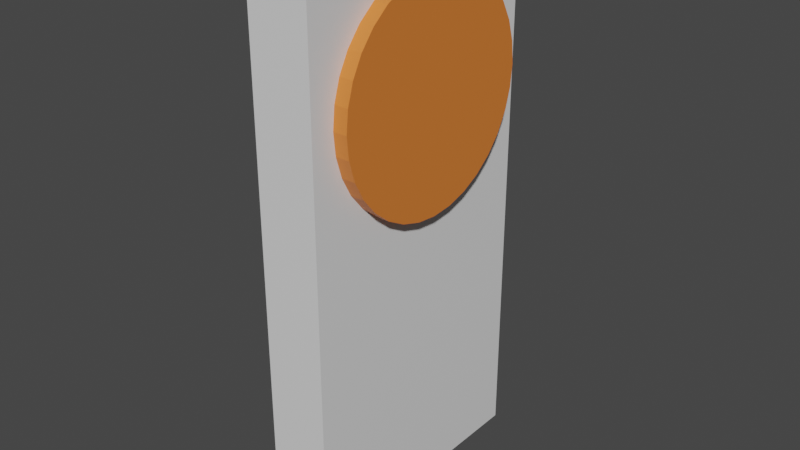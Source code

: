 # Source: target.blend  (saved by Blender 2.82.7; exported with 4.5.12 LTS)
import bpy
from mathutils import Matrix  # noqa: F401  (used for matrix-valued properties, if any)

bpy.ops.wm.read_factory_settings(use_empty=True)
scene = bpy.context.scene
scene.name = 'Scene'

# ---- collections
col_collection = bpy.data.collections.new('Collection'); scene.collection.children.link(col_collection)

# ---- materials (node trees are filled in below, after node groups)
mat_material = bpy.data.materials.new('Material')
mat_material.alpha_threshold = 0.0
mat_material.use_transparent_shadow = False
mat_material.line_color = (0.0, 0.0, 0.0, 1.0)
mat_material_001 = bpy.data.materials.new('Material.001')
mat_material_001.use_transparent_shadow = False

# ---- material node trees
mat_material.use_nodes = True; mat_material.node_tree.nodes.clear()
_N = mat_material.node_tree.nodes; _L = mat_material.node_tree.links
n0 = _N.new('ShaderNodeOutputMaterial'); n0.name = 'Material Output'; n0.location = (300, 300)
n1 = _N.new('ShaderNodeBsdfPrincipled'); n1.name = 'Principled BSDF'; n1.location = (10, 300)
n1.distribution = 'GGX'
n1.subsurface_method = 'BURLEY'
n1.inputs[2].default_value = 0.4
n1.inputs[3].default_value = 1.45
n1.inputs[27].default_value = (0.0, 0.0, 0.0, 1.0)
n1.inputs[28].default_value = 1.0
_L.new(n1.outputs[0], n0.inputs[0])
n0.is_active_output = True
mat_material_001.use_nodes = True; mat_material_001.node_tree.nodes.clear()
_N = mat_material_001.node_tree.nodes; _L = mat_material_001.node_tree.links
n0 = _N.new('ShaderNodeOutputMaterial'); n0.name = 'Material Output'; n0.location = (300, 300)
n1 = _N.new('ShaderNodeBsdfPrincipled'); n1.name = 'Principled BSDF'; n1.location = (10, 300)
n1.distribution = 'GGX'
n1.subsurface_method = 'BURLEY'
n1.inputs[0].default_value = (0.8, 0.2089, 0.0359, 1.0)
n1.inputs[3].default_value = 1.45
n1.inputs[27].default_value = (0.0, 0.0, 0.0, 1.0)
n1.inputs[28].default_value = 1.0
_L.new(n1.outputs[0], n0.inputs[0])
n0.is_active_output = True

# ---- world
world_world = bpy.data.worlds.new('World'); scene.world = world_world
world_world.use_nodes = True; world_world.node_tree.nodes.clear()
_N = world_world.node_tree.nodes; _L = world_world.node_tree.links
n0 = _N.new('ShaderNodeOutputWorld'); n0.name = 'World Output'; n0.location = (300, 300)
n1 = _N.new('ShaderNodeBackground'); n1.name = 'Background'; n1.location = (10, 300)
n1.inputs[0].default_value = (0.05088, 0.05088, 0.05088, 1.0)
_L.new(n1.outputs[0], n0.inputs[0])
n0.is_active_output = True
world_world.color = (0.05088, 0.05088, 0.05088)
world_world.use_sun_shadow = False
world_world.sun_shadow_jitter_overblur = 0.0

# ---- meshes
me_cube = bpy.data.meshes.new('Cube')
me_cube.from_pydata([(1.0, 1.0, 1.0), (1.0, 1.0, -1.0), (1.0, -1.0, 1.0), (1.0, -1.0, -1.0), (-1.0, 1.0, 1.0), (-1.0, 1.0, -1.0), (-1.0, -1.0, 1.0), (-1.0, -1.0, -1.0)], [], [(0, 4, 6, 2), (3, 2, 6, 7), (7, 6, 4, 5), (5, 1, 3, 7), (1, 0, 2, 3), (5, 4, 0, 1)])
_uv = me_cube.uv_layers.new(name='UVMap')
_uv.uv.foreach_set('vector', [0.625, 0.5, 0.875, 0.5, 0.875, 0.75, 0.625, 0.75, 0.375, 0.75, 0.625, 0.75, 0.625, 1.0, 0.375, 1.0, 0.375, 0.0, 0.625, 0.0, 0.625, 0.25, 0.375, 0.25, 0.125, 0.5, 0.375, 0.5, 0.375, 0.75, 0.125, 0.75, 0.375, 0.5, 0.625, 0.5, 0.625, 0.75, 0.375, 0.75, 0.375, 0.25, 0.625, 0.25, 0.625, 0.5, 0.375, 0.5])
me_cube.materials.append(mat_material)
me_cube.use_remesh_preserve_volume = False
me_cube.use_remesh_preserve_attributes = False
me_cube.use_mirror_vertex_groups = False
me_cube.update()
me_cylinder = bpy.data.meshes.new('Cylinder')
me_cylinder.from_pydata([(0.0, 1.0, -1.0), (0.0, 1.0, 1.0), (0.1951, 0.9808, -1.0), (0.1951, 0.9808, 1.0), (0.3827, 0.9239, -1.0), (0.3827, 0.9239, 1.0), (0.5556, 0.8315, -1.0), (0.5556, 0.8315, 1.0), (0.7071, 0.7071, -1.0), (0.7071, 0.7071, 1.0), (0.8315, 0.5556, -1.0), (0.8315, 0.5556, 1.0), (0.9239, 0.3827, -1.0), (0.9239, 0.3827, 1.0), (0.9808, 0.1951, -1.0), (0.9808, 0.1951, 1.0), (1.0, 7.55e-08, -1.0), (1.0, 7.55e-08, 1.0), (0.9808, -0.1951, -1.0), (0.9808, -0.1951, 1.0), (0.9239, -0.3827, -1.0), (0.9239, -0.3827, 1.0), (0.8315, -0.5556, -1.0), (0.8315, -0.5556, 1.0), (0.7071, -0.7071, -1.0), (0.7071, -0.7071, 1.0), (0.5556, -0.8315, -1.0), (0.5556, -0.8315, 1.0), (0.3827, -0.9239, -1.0), (0.3827, -0.9239, 1.0), (0.1951, -0.9808, -1.0), (0.1951, -0.9808, 1.0), (-3.258e-07, -1.0, -1.0), (-3.258e-07, -1.0, 1.0), (-0.1951, -0.9808, -1.0), (-0.1951, -0.9808, 1.0), (-0.3827, -0.9239, -1.0), (-0.3827, -0.9239, 1.0), (-0.5556, -0.8315, -1.0), (-0.5556, -0.8315, 1.0), (-0.7071, -0.7071, -1.0), (-0.7071, -0.7071, 1.0), (-0.8315, -0.5556, -1.0), (-0.8315, -0.5556, 1.0), (-0.9239, -0.3827, -1.0), (-0.9239, -0.3827, 1.0), (-0.9808, -0.1951, -1.0), (-0.9808, -0.1951, 1.0), (-1.0, 9.656e-07, -1.0), (-1.0, 9.656e-07, 1.0), (-0.9808, 0.1951, -1.0), (-0.9808, 0.1951, 1.0), (-0.9239, 0.3827, -1.0), (-0.9239, 0.3827, 1.0), (-0.8315, 0.5556, -1.0), (-0.8315, 0.5556, 1.0), (-0.7071, 0.7071, -1.0), (-0.7071, 0.7071, 1.0), (-0.5556, 0.8315, -1.0), (-0.5556, 0.8315, 1.0), (-0.3827, 0.9239, -1.0), (-0.3827, 0.9239, 1.0), (-0.1951, 0.9808, -1.0), (-0.1951, 0.9808, 1.0)], [], [(0, 1, 3, 2), (2, 3, 5, 4), (4, 5, 7, 6), (6, 7, 9, 8), (8, 9, 11, 10), (10, 11, 13, 12), (12, 13, 15, 14), (14, 15, 17, 16), (16, 17, 19, 18), (18, 19, 21, 20), (20, 21, 23, 22), (22, 23, 25, 24), (24, 25, 27, 26), (26, 27, 29, 28), (28, 29, 31, 30), (30, 31, 33, 32), (32, 33, 35, 34), (34, 35, 37, 36), (36, 37, 39, 38), (38, 39, 41, 40), (40, 41, 43, 42), (42, 43, 45, 44), (44, 45, 47, 46), (46, 47, 49, 48), (48, 49, 51, 50), (50, 51, 53, 52), (52, 53, 55, 54), (54, 55, 57, 56), (56, 57, 59, 58), (58, 59, 61, 60), (3, 1, 63, 61, 59, 57, 55, 53, 51, 49, 47, 45, 43, 41, 39, 37, 35, 33, 31, 29, 27, 25, 23, 21, 19, 17, 15, 13, 11, 9, 7, 5), (60, 61, 63, 62), (62, 63, 1, 0), (0, 2, 4, 6, 8, 10, 12, 14, 16, 18, 20, 22, 24, 26, 28, 30, 32, 34, 36, 38, 40, 42, 44, 46, 48, 50, 52, 54, 56, 58, 60, 62)])
_uv = me_cylinder.uv_layers.new(name='UVMap')
_uv.uv.foreach_set('vector', [1.0, 0.5, 1.0, 1.0, 0.9688, 1.0, 0.9688, 0.5, 0.9688, 0.5, 0.9688, 1.0, 0.9375, 1.0, 0.9375, 0.5, 0.9375, 0.5, 0.9375, 1.0, 0.9062, 1.0, 0.9062, 0.5, 0.9062, 0.5, 0.9062, 1.0, 0.875, 1.0, 0.875, 0.5, 0.875, 0.5, 0.875, 1.0, 0.8438, 1.0, 0.8438, 0.5, 0.8438, 0.5, 0.8438, 1.0, 0.8125, 1.0, 0.8125, 0.5, 0.8125, 0.5, 0.8125, 1.0, 0.7812, 1.0, 0.7812, 0.5, 0.7812, 0.5, 0.7812, 1.0, 0.75, 1.0, 0.75, 0.5, 0.75, 0.5, 0.75, 1.0, 0.7188, 1.0, 0.7188, 0.5, 0.7188, 0.5, 0.7188, 1.0, 0.6875, 1.0, 0.6875, 0.5, 0.6875, 0.5, 0.6875, 1.0, 0.6562, 1.0, 0.6562, 0.5, 0.6562, 0.5, 0.6562, 1.0, 0.625, 1.0, 0.625, 0.5, 0.625, 0.5, 0.625, 1.0, 0.5938, 1.0, 0.5938, 0.5, 0.5938, 0.5, 0.5938, 1.0, 0.5625, 1.0, 0.5625, 0.5, 0.5625, 0.5, 0.5625, 1.0, 0.5312, 1.0, 0.5312, 0.5, 0.5312, 0.5, 0.5312, 1.0, 0.5, 1.0, 0.5, 0.5, 0.5, 0.5, 0.5, 1.0, 0.4688, 1.0, 0.4688, 0.5, 0.4688, 0.5, 0.4688, 1.0, 0.4375, 1.0, 0.4375, 0.5, 0.4375, 0.5, 0.4375, 1.0, 0.4062, 1.0, 0.4062, 0.5, 0.4062, 0.5, 0.4062, 1.0, 0.375, 1.0, 0.375, 0.5, 0.375, 0.5, 0.375, 1.0, 0.3438, 1.0, 0.3438, 0.5, 0.3438, 0.5, 0.3438, 1.0, 0.3125, 1.0, 0.3125, 0.5, 0.3125, 0.5, 0.3125, 1.0, 0.2812, 1.0, 0.2812, 0.5, 0.2812, 0.5, 0.2812, 1.0, 0.25, 1.0, 0.25, 0.5, 0.25, 0.5, 0.25, 1.0, 0.2188, 1.0, 0.2188, 0.5, 0.2188, 0.5, 0.2188, 1.0, 0.1875, 1.0, 0.1875, 0.5, 0.1875, 0.5, 0.1875, 1.0, 0.1562, 1.0, 0.1562, 0.5, 0.1562, 0.5, 0.1562, 1.0, 0.125, 1.0, 0.125, 0.5, 0.125, 0.5, 0.125, 1.0, 0.09375, 1.0, 0.09375, 0.5, 0.09375, 0.5, 0.09375, 1.0, 0.0625, 1.0, 0.0625, 0.5, 0.2968, 0.4854, 0.25, 0.49, 0.2032, 0.4854, 0.1582, 0.4717, 0.1167, 0.4496, 0.08029, 0.4197, 0.05045, 0.3833, 0.02827, 0.3418, 0.01461, 0.2968, 0.01, 0.25, 0.01461, 0.2032, 0.02827, 0.1582, 0.05045, 0.1167, 0.08029, 0.08029, 0.1167, 0.05045, 0.1582, 0.02827, 0.2032, 0.01461, 0.25, 0.01, 0.2968, 0.01461, 0.3418, 0.02827, 0.3833, 0.05045, 0.4197, 0.08029, 0.4496, 0.1167, 0.4717, 0.1582, 0.4854, 0.2032, 0.49, 0.25, 0.4854, 0.2968, 0.4717, 0.3418, 0.4496, 0.3833, 0.4197, 0.4197, 0.3833, 0.4496, 0.3418, 0.4717, 0.0625, 0.5, 0.0625, 1.0, 0.03125, 1.0, 0.03125, 0.5, 0.03125, 0.5, 0.03125, 1.0, 0.0, 1.0, 0.0, 0.5, 0.75, 0.49, 0.7968, 0.4854, 0.8418, 0.4717, 0.8833, 0.4496, 0.9197, 0.4197, 0.9496, 0.3833, 0.9717, 0.3418, 0.9854, 0.2968, 0.99, 0.25, 0.9854, 0.2032, 0.9717, 0.1582, 0.9496, 0.1167, 0.9197, 0.08029, 0.8833, 0.05045, 0.8418, 0.02827, 0.7968, 0.01461, 0.75, 0.01, 0.7032, 0.01461, 0.6582, 0.02827, 0.6167, 0.05045, 0.5803, 0.08029, 0.5504, 0.1167, 0.5283, 0.1582, 0.5146, 0.2032, 0.51, 0.25, 0.5146, 0.2968, 0.5283, 0.3418, 0.5504, 0.3833, 0.5803, 0.4197, 0.6167, 0.4496, 0.6582, 0.4717, 0.7032, 0.4854])
me_cylinder.materials.append(mat_material_001)
me_cylinder.use_remesh_fix_poles = True
me_cylinder.use_remesh_preserve_attributes = False
me_cylinder.use_mirror_vertex_groups = False
me_cylinder.update()

# ---- objects
ob_cube = bpy.data.objects.new('Cube', me_cube)
ob_cylinder = bpy.data.objects.new('Cylinder', me_cylinder)

# ---- transforms, parenting, visibility, modifiers, constraints
ob_cube.location = (0.0, 0.0, 2.062)
ob_cube.scale = (0.2331, 1.0, 2.079)
ob_cube.lock_rotations_4d = False
ob_cube.empty_display_type = 'ARROWS'
ob_cube.lineart.crease_threshold = 0.0
ob_cylinder.location = (0.1544, 0.01232, 3.049)
ob_cylinder.rotation_euler = (0.0, 1.571, 0.0)
ob_cylinder.scale = (0.8333, 0.8333, 0.1843)
ob_cylinder.lineart.crease_threshold = 0.0

# ---- collection membership
col_collection.objects.link(ob_cube)
col_collection.objects.link(ob_cylinder)

# ---- scene / render settings (as saved in the file)
scene.frame_start = 1; scene.frame_end = 250; scene.frame_set(1)
scene.render.engine = 'BLENDER_EEVEE_NEXT'
scene.cycles.use_denoising = False
scene.cycles.samples = 128
scene.cycles.sampling_pattern = 'TABULATED_SOBOL'
scene.cycles.use_adaptive_sampling = False
scene.cycles.use_light_tree = False
scene.view_settings.view_transform = 'Filmic'
bpy.context.view_layer.update()

# ---- added for rendering (the .blend has no active camera and no usable light): camera, sun
cam_auto = bpy.data.cameras.new('AutoCamera')
cam_auto.lens = 50.0
cam_auto.sensor_width = 36.0
cam_auto.clip_end = 1000.0
ob_auto_camera = bpy.data.objects.new('AutoCamera', cam_auto)
scene.collection.objects.link(ob_auto_camera)
ob_auto_camera.location = (4.35455, -5.16211, 5.503)
ob_auto_camera.rotation_euler = (1.09748, -7.21219e-08, 0.694738)
scene.camera = ob_auto_camera
light_auto_sun = bpy.data.lights.new('AutoSun', 'SUN')
light_auto_sun.energy = 3.0
light_auto_sun.angle = 0.0523599
ob_auto_sun = bpy.data.objects.new('AutoSun', light_auto_sun)
scene.collection.objects.link(ob_auto_sun)
ob_auto_sun.rotation_euler = (0.872665, 0.174533, 0.523599)
bpy.context.view_layer.update()
